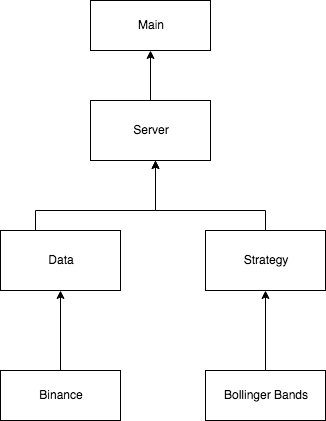

The diagram above was exported from draw.io. Its source (the exported page's mxGraphModel, read from the mxfile embedded in the PNG):
<mxGraphModel dx="786" dy="551" grid="1" gridSize="10" guides="1" tooltips="1" connect="1" arrows="1" fold="1" page="1" pageScale="1" pageWidth="827" pageHeight="1169" math="0" shadow="0">
  <root>
    <mxCell id="0" />
    <mxCell id="1" parent="0" />
    <mxCell id="O5cpoUFSG-bBY02JMtdb-1" value="Main" style="rounded=0;whiteSpace=wrap;html=1;" parent="1" vertex="1">
      <mxGeometry x="420" y="60" width="120" height="50" as="geometry" />
    </mxCell>
    <mxCell id="EQ7YdhrXEpu6_6wpga4a-5" style="edgeStyle=orthogonalEdgeStyle;rounded=0;orthogonalLoop=1;jettySize=auto;html=1;exitX=0.5;exitY=0;exitDx=0;exitDy=0;entryX=0.5;entryY=1;entryDx=0;entryDy=0;" parent="1" source="O5cpoUFSG-bBY02JMtdb-3" edge="1">
      <mxGeometry relative="1" as="geometry">
        <mxPoint x="485" y="220" as="targetPoint" />
        <Array as="points">
          <mxPoint x="595" y="270" />
          <mxPoint x="485" y="270" />
        </Array>
      </mxGeometry>
    </mxCell>
    <mxCell id="O5cpoUFSG-bBY02JMtdb-3" value="&lt;div&gt;Strategy&lt;/div&gt;" style="rounded=0;whiteSpace=wrap;html=1;" parent="1" vertex="1">
      <mxGeometry x="535" y="290" width="120" height="60" as="geometry" />
    </mxCell>
    <mxCell id="O5cpoUFSG-bBY02JMtdb-8" value="Bollinger Bands" style="rounded=0;whiteSpace=wrap;html=1;" parent="1" vertex="1">
      <mxGeometry x="535" y="430" width="120" height="50" as="geometry" />
    </mxCell>
    <mxCell id="O5cpoUFSG-bBY02JMtdb-10" value="" style="endArrow=classic;html=1;entryX=0.5;entryY=1;entryDx=0;entryDy=0;exitX=0.5;exitY=0;exitDx=0;exitDy=0;" parent="1" source="O5cpoUFSG-bBY02JMtdb-8" target="O5cpoUFSG-bBY02JMtdb-3" edge="1">
      <mxGeometry width="50" height="50" relative="1" as="geometry">
        <mxPoint x="565" y="430" as="sourcePoint" />
        <mxPoint x="615" y="380" as="targetPoint" />
      </mxGeometry>
    </mxCell>
    <mxCell id="-vdeXMen1Z5L9-Iu_znG-5" style="edgeStyle=orthogonalEdgeStyle;rounded=0;orthogonalLoop=1;jettySize=auto;html=1;exitX=0.5;exitY=0;exitDx=0;exitDy=0;entryX=0.5;entryY=1;entryDx=0;entryDy=0;" parent="1" source="-vdeXMen1Z5L9-Iu_znG-4" target="-vdeXMen1Z5L9-Iu_znG-1" edge="1">
      <mxGeometry relative="1" as="geometry">
        <mxPoint x="440" y="375" as="targetPoint" />
      </mxGeometry>
    </mxCell>
    <mxCell id="EQ7YdhrXEpu6_6wpga4a-2" style="edgeStyle=orthogonalEdgeStyle;rounded=0;orthogonalLoop=1;jettySize=auto;html=1;exitX=0.5;exitY=0;exitDx=0;exitDy=0;entryX=0.5;entryY=1;entryDx=0;entryDy=0;" parent="1" source="-vdeXMen1Z5L9-Iu_znG-1" edge="1">
      <mxGeometry relative="1" as="geometry">
        <Array as="points">
          <mxPoint x="365" y="270" />
          <mxPoint x="485" y="270" />
        </Array>
        <mxPoint x="485" y="220" as="targetPoint" />
      </mxGeometry>
    </mxCell>
    <mxCell id="-vdeXMen1Z5L9-Iu_znG-1" value="Data" style="rounded=0;whiteSpace=wrap;html=1;" parent="1" vertex="1">
      <mxGeometry x="330" y="290" width="120" height="60" as="geometry" />
    </mxCell>
    <mxCell id="-vdeXMen1Z5L9-Iu_znG-4" value="Binance" style="rounded=0;whiteSpace=wrap;html=1;" parent="1" vertex="1">
      <mxGeometry x="330" y="430" width="120" height="50" as="geometry" />
    </mxCell>
    <mxCell id="EQ7YdhrXEpu6_6wpga4a-4" style="edgeStyle=orthogonalEdgeStyle;rounded=0;orthogonalLoop=1;jettySize=auto;html=1;exitX=0.5;exitY=0;exitDx=0;exitDy=0;entryX=0.5;entryY=1;entryDx=0;entryDy=0;" parent="1" source="EQ7YdhrXEpu6_6wpga4a-1" target="O5cpoUFSG-bBY02JMtdb-1" edge="1">
      <mxGeometry relative="1" as="geometry" />
    </mxCell>
    <mxCell id="EQ7YdhrXEpu6_6wpga4a-1" value="Server" style="rounded=0;whiteSpace=wrap;html=1;" parent="1" vertex="1">
      <mxGeometry x="420" y="160" width="120" height="60" as="geometry" />
    </mxCell>
  </root>
</mxGraphModel>